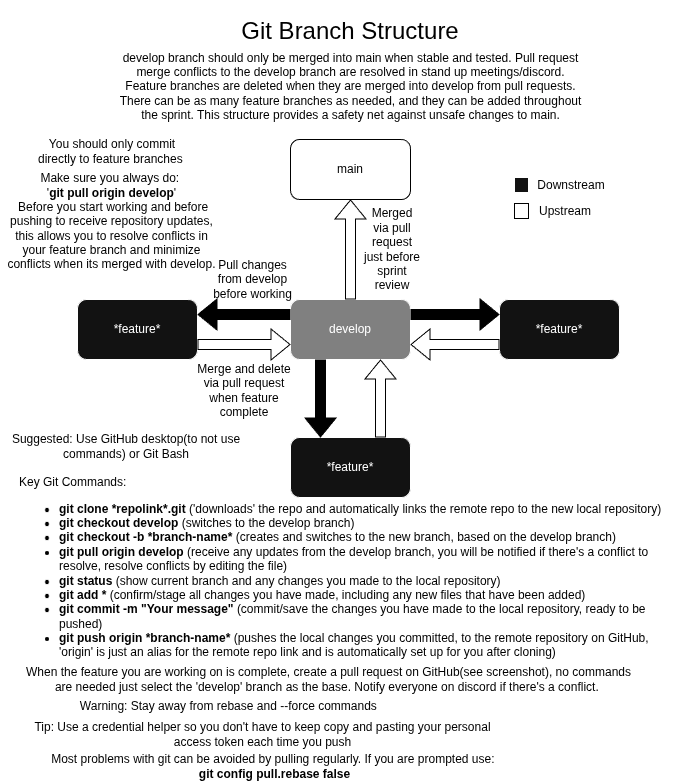

The diagram above was exported from draw.io. Its source (the exported page's mxGraphModel, read from the mxfile embedded in the PNG):
<mxGraphModel dx="1360" dy="765" grid="0" gridSize="10" guides="1" tooltips="1" connect="1" arrows="1" fold="1" page="1" pageScale="1" pageWidth="850" pageHeight="1100" background="light-dark(#FFFFFF,#FFFFFF)" math="0" shadow="0">
  <root>
    <mxCell id="0" />
    <mxCell id="1" parent="0" />
    <mxCell id="sBjfxRca8YyDUz5wHOZF-1" value="&lt;font style=&quot;color: light-dark(rgb(0, 0, 0), rgb(0, 0, 0));&quot;&gt;main&lt;/font&gt;" style="rounded=1;whiteSpace=wrap;html=1;fillColor=light-dark(#FFFFFF,#FFFFFF);strokeColor=light-dark(#000000,#000000);" parent="1" vertex="1">
      <mxGeometry x="365" y="156" width="120" height="60" as="geometry" />
    </mxCell>
    <mxCell id="sBjfxRca8YyDUz5wHOZF-2" value="develop" style="rounded=1;whiteSpace=wrap;html=1;fillColor=light-dark(#000000,#808080);" parent="1" vertex="1">
      <mxGeometry x="365" y="316" width="120" height="60" as="geometry" />
    </mxCell>
    <mxCell id="sBjfxRca8YyDUz5wHOZF-3" value="" style="shape=flexArrow;endArrow=classic;html=1;rounded=0;strokeColor=light-dark(#000000,#000000);entryX=0.5;entryY=1;entryDx=0;entryDy=0;exitX=0.5;exitY=0;exitDx=0;exitDy=0;" parent="1" source="sBjfxRca8YyDUz5wHOZF-2" target="sBjfxRca8YyDUz5wHOZF-1" edge="1">
      <mxGeometry width="50" height="50" relative="1" as="geometry">
        <mxPoint x="473" y="472" as="sourcePoint" />
        <mxPoint x="523" y="422" as="targetPoint" />
      </mxGeometry>
    </mxCell>
    <mxCell id="sBjfxRca8YyDUz5wHOZF-5" value="&lt;font style=&quot;color: light-dark(rgb(0, 0, 0), rgb(0, 0, 0));&quot;&gt;Merged via pull request just before sprint review&lt;/font&gt;" style="text;html=1;whiteSpace=wrap;strokeColor=none;fillColor=none;align=center;verticalAlign=middle;rounded=0;" parent="1" vertex="1">
      <mxGeometry x="437" y="251" width="60" height="30" as="geometry" />
    </mxCell>
    <mxCell id="sBjfxRca8YyDUz5wHOZF-8" value="*feature*" style="rounded=1;whiteSpace=wrap;html=1;" parent="1" vertex="1">
      <mxGeometry x="152" y="316" width="120" height="60" as="geometry" />
    </mxCell>
    <mxCell id="sBjfxRca8YyDUz5wHOZF-9" value="&lt;font style=&quot;color: light-dark(rgb(0, 0, 0), rgb(0, 0, 0)); font-size: 24px;&quot;&gt;Git Branch&lt;/font&gt;&amp;nbsp; &lt;font style=&quot;color: light-dark(rgb(0, 0, 0), rgb(0, 0, 0)); font-size: 24px;&quot;&gt;Structure&lt;/font&gt;" style="text;html=1;whiteSpace=wrap;strokeColor=none;fillColor=none;align=center;verticalAlign=middle;rounded=0;" parent="1" vertex="1">
      <mxGeometry x="296" y="17" width="258" height="61" as="geometry" />
    </mxCell>
    <mxCell id="sBjfxRca8YyDUz5wHOZF-11" value="*feature*" style="rounded=1;whiteSpace=wrap;html=1;" parent="1" vertex="1">
      <mxGeometry x="365" y="454" width="120" height="60" as="geometry" />
    </mxCell>
    <mxCell id="sBjfxRca8YyDUz5wHOZF-12" value="*feature*" style="rounded=1;whiteSpace=wrap;html=1;" parent="1" vertex="1">
      <mxGeometry x="574" y="316" width="120" height="60" as="geometry" />
    </mxCell>
    <mxCell id="sBjfxRca8YyDUz5wHOZF-13" value="" style="shape=flexArrow;endArrow=classic;html=1;rounded=0;strokeColor=light-dark(#000000,#000000);exitX=1;exitY=0.75;exitDx=0;exitDy=0;entryX=0;entryY=0.75;entryDx=0;entryDy=0;" parent="1" source="sBjfxRca8YyDUz5wHOZF-8" target="sBjfxRca8YyDUz5wHOZF-2" edge="1">
      <mxGeometry width="50" height="50" relative="1" as="geometry">
        <mxPoint x="251" y="403" as="sourcePoint" />
        <mxPoint x="401" y="407" as="targetPoint" />
      </mxGeometry>
    </mxCell>
    <mxCell id="sBjfxRca8YyDUz5wHOZF-14" value="" style="shape=flexArrow;endArrow=classic;html=1;rounded=0;strokeColor=light-dark(#000000,#000000);entryX=1;entryY=0.25;entryDx=0;entryDy=0;exitX=0;exitY=0.25;exitDx=0;exitDy=0;fillColor=light-dark(#FFFFFF,#000000);" parent="1" source="sBjfxRca8YyDUz5wHOZF-2" target="sBjfxRca8YyDUz5wHOZF-8" edge="1">
      <mxGeometry width="50" height="50" relative="1" as="geometry">
        <mxPoint x="313" y="286" as="sourcePoint" />
        <mxPoint x="313" y="386" as="targetPoint" />
      </mxGeometry>
    </mxCell>
    <mxCell id="sBjfxRca8YyDUz5wHOZF-15" value="&lt;font style=&quot;color: light-dark(rgb(0, 0, 0), rgb(0, 0, 0));&quot;&gt;Pull changes from develop before working&lt;/font&gt;" style="text;html=1;whiteSpace=wrap;strokeColor=none;fillColor=none;align=center;verticalAlign=middle;rounded=0;" parent="1" vertex="1">
      <mxGeometry x="284" y="281" width="87" height="30" as="geometry" />
    </mxCell>
    <mxCell id="sBjfxRca8YyDUz5wHOZF-16" value="&lt;font style=&quot;color: light-dark(rgb(0, 0, 0), rgb(0, 0, 0));&quot;&gt;Merge and delete via pull request when feature complete&lt;/font&gt;" style="text;html=1;whiteSpace=wrap;strokeColor=none;fillColor=none;align=center;verticalAlign=middle;rounded=0;" parent="1" vertex="1">
      <mxGeometry x="264" y="384" width="110" height="45" as="geometry" />
    </mxCell>
    <mxCell id="sBjfxRca8YyDUz5wHOZF-17" value="&lt;font style=&quot;color: light-dark(rgb(0, 0, 0), rgb(0, 0, 0));&quot;&gt;develop branch should only be merged into main when stable and tested. Pull request merge conflicts to the develop branch are resolved in stand up meetings/discord. Feature branches are deleted when they are merged into develop from pull requests. There can be as many feature branches as needed, and they can be added throughout the sprint. This structure provides a safety net against unsafe changes to main.&lt;/font&gt;" style="text;html=1;whiteSpace=wrap;strokeColor=none;fillColor=none;align=center;verticalAlign=middle;rounded=0;" parent="1" vertex="1">
      <mxGeometry x="192" y="65" width="467" height="76" as="geometry" />
    </mxCell>
    <mxCell id="sBjfxRca8YyDUz5wHOZF-18" value="" style="shape=flexArrow;endArrow=classic;html=1;rounded=0;strokeColor=light-dark(#000000,#000000);entryX=0;entryY=0.25;entryDx=0;entryDy=0;exitX=1;exitY=0.25;exitDx=0;exitDy=0;fillColor=light-dark(#FFFFFF,#000000);" parent="1" source="sBjfxRca8YyDUz5wHOZF-2" target="sBjfxRca8YyDUz5wHOZF-12" edge="1">
      <mxGeometry width="50" height="50" relative="1" as="geometry">
        <mxPoint x="522" y="360" as="sourcePoint" />
        <mxPoint x="522" y="460" as="targetPoint" />
      </mxGeometry>
    </mxCell>
    <mxCell id="sBjfxRca8YyDUz5wHOZF-19" value="" style="shape=flexArrow;endArrow=classic;html=1;rounded=0;strokeColor=light-dark(#000000,#000000);entryX=1;entryY=0.75;entryDx=0;entryDy=0;exitX=0;exitY=0.75;exitDx=0;exitDy=0;" parent="1" source="sBjfxRca8YyDUz5wHOZF-12" target="sBjfxRca8YyDUz5wHOZF-2" edge="1">
      <mxGeometry width="50" height="50" relative="1" as="geometry">
        <mxPoint x="540" y="465" as="sourcePoint" />
        <mxPoint x="540" y="365" as="targetPoint" />
      </mxGeometry>
    </mxCell>
    <mxCell id="sBjfxRca8YyDUz5wHOZF-21" value="" style="shape=flexArrow;endArrow=classic;html=1;rounded=0;strokeColor=light-dark(#000000,#000000);entryX=0.75;entryY=1;entryDx=0;entryDy=0;exitX=0.75;exitY=0;exitDx=0;exitDy=0;" parent="1" source="sBjfxRca8YyDUz5wHOZF-11" target="sBjfxRca8YyDUz5wHOZF-2" edge="1">
      <mxGeometry width="50" height="50" relative="1" as="geometry">
        <mxPoint x="468" y="410" as="sourcePoint" />
        <mxPoint x="379" y="410" as="targetPoint" />
      </mxGeometry>
    </mxCell>
    <mxCell id="sBjfxRca8YyDUz5wHOZF-22" value="" style="shape=flexArrow;endArrow=classic;html=1;rounded=0;strokeColor=light-dark(#000000,#000000);entryX=0.25;entryY=0;entryDx=0;entryDy=0;exitX=0.25;exitY=1;exitDx=0;exitDy=0;fillColor=light-dark(#FFFFFF,#000000);" parent="1" source="sBjfxRca8YyDUz5wHOZF-2" target="sBjfxRca8YyDUz5wHOZF-11" edge="1">
      <mxGeometry width="50" height="50" relative="1" as="geometry">
        <mxPoint x="303" y="424" as="sourcePoint" />
        <mxPoint x="303" y="524" as="targetPoint" />
      </mxGeometry>
    </mxCell>
    <mxCell id="sBjfxRca8YyDUz5wHOZF-23" value="" style="rounded=0;whiteSpace=wrap;html=1;" parent="1" vertex="1">
      <mxGeometry x="589" y="194" width="14" height="15" as="geometry" />
    </mxCell>
    <mxCell id="sBjfxRca8YyDUz5wHOZF-24" value="&lt;font style=&quot;color: light-dark(rgb(0, 0, 0), rgb(0, 0, 0));&quot;&gt;Downstream&lt;/font&gt;" style="text;html=1;whiteSpace=wrap;strokeColor=none;fillColor=none;align=center;verticalAlign=middle;rounded=0;" parent="1" vertex="1">
      <mxGeometry x="616" y="186.5" width="60" height="30" as="geometry" />
    </mxCell>
    <mxCell id="sBjfxRca8YyDUz5wHOZF-25" value="" style="rounded=0;whiteSpace=wrap;html=1;strokeColor=light-dark(#000000,#000000);fillColor=none;" parent="1" vertex="1">
      <mxGeometry x="589" y="220" width="14" height="15" as="geometry" />
    </mxCell>
    <mxCell id="sBjfxRca8YyDUz5wHOZF-29" value="" style="edgeStyle=orthogonalEdgeStyle;rounded=0;orthogonalLoop=1;jettySize=auto;html=1;" parent="1" source="sBjfxRca8YyDUz5wHOZF-28" target="sBjfxRca8YyDUz5wHOZF-12" edge="1">
      <mxGeometry relative="1" as="geometry" />
    </mxCell>
    <mxCell id="sBjfxRca8YyDUz5wHOZF-28" value="&lt;font style=&quot;color: light-dark(rgb(0, 0, 0), rgb(0, 0, 0));&quot;&gt;Upstream&lt;/font&gt;" style="text;html=1;whiteSpace=wrap;strokeColor=none;fillColor=none;align=center;verticalAlign=middle;rounded=0;" parent="1" vertex="1">
      <mxGeometry x="610" y="212.5" width="60" height="30" as="geometry" />
    </mxCell>
    <mxCell id="sBjfxRca8YyDUz5wHOZF-31" value="&lt;div style=&quot;&quot;&gt;&lt;span style=&quot;background-color: transparent;&quot;&gt;Key Git Commands:&amp;nbsp;&lt;/span&gt;&lt;/div&gt;&lt;div&gt;&lt;ul&gt;&lt;li&gt;&lt;font style=&quot;&quot;&gt;&lt;b&gt;git clone *repolink*.git&lt;/b&gt;&lt;/font&gt;&amp;nbsp;('downloads' the repo and automatically links the remote repo to the new local repository)&lt;/li&gt;&lt;li&gt;&lt;b&gt;git checkout develop&lt;/b&gt; (switches to the develop branch)&lt;/li&gt;&lt;li&gt;&lt;b&gt;git checkout -b *branch-name*&lt;/b&gt; (creates and switches to the new branch, based on the develop branch)&lt;/li&gt;&lt;li&gt;&lt;b&gt;git pull origin develop&lt;/b&gt; (receive any updates from the develop branch, you will be notified if there's a conflict to resolve, resolve conflicts by editing the file)&lt;/li&gt;&lt;li&gt;&lt;font style=&quot;&quot;&gt;&lt;b&gt;git status&lt;/b&gt; (show current branch and any changes you made to the local repository)&lt;/font&gt;&lt;/li&gt;&lt;li&gt;&lt;font style=&quot;&quot;&gt;&lt;b&gt;git add * &lt;/b&gt;(confirm/stage all changes you have made, including any new files that have been added)&amp;nbsp;&lt;/font&gt;&lt;/li&gt;&lt;li&gt;&lt;font style=&quot;&quot;&gt;&lt;b&gt;git commit -m &quot;Your message&quot; &lt;/b&gt;(commit/save the changes you have made to the local repository, ready to be pushed)&lt;/font&gt;&lt;/li&gt;&lt;li&gt;&lt;font style=&quot;&quot;&gt;&lt;b&gt;git push origin *branch-name* &lt;/b&gt;(pushes the local changes you committed, to the remote repository on GitHub, 'origin' is just an alias for the remote repo link and is automatically set up for you after cloning)&lt;/font&gt;&lt;/li&gt;&lt;/ul&gt;&lt;/div&gt;" style="text;html=1;whiteSpace=wrap;strokeColor=none;fillColor=none;align=left;verticalAlign=middle;rounded=0;fontColor=light-dark(#000000,#000000);" parent="1" vertex="1">
      <mxGeometry x="92" y="532" width="666" height="115" as="geometry" />
    </mxCell>
    <mxCell id="sBjfxRca8YyDUz5wHOZF-36" value="" style="group" parent="1" vertex="1" connectable="0">
      <mxGeometry x="79" y="153" width="215" height="130" as="geometry" />
    </mxCell>
    <mxCell id="sBjfxRca8YyDUz5wHOZF-30" value="&lt;font style=&quot;color: light-dark(rgb(0, 0, 0), rgb(0, 0, 0));&quot;&gt;Make sure you always do:&amp;nbsp;&lt;/font&gt;&lt;div&gt;&lt;font style=&quot;color: light-dark(rgb(0, 0, 0), rgb(0, 0, 0));&quot;&gt;'&lt;b&gt;git pull origin develop&lt;/b&gt;'&lt;/font&gt;&lt;div&gt;&lt;font style=&quot;color: light-dark(rgb(0, 0, 0), rgb(0, 0, 0));&quot;&gt;&amp;nbsp;Before you start working and before pushing to receive repository updates, this allows you to resolve conflicts in your feature branch and minimize conflicts when its merged with develop.&lt;/font&gt;&lt;/div&gt;&lt;/div&gt;" style="text;html=1;whiteSpace=wrap;strokeColor=none;fillColor=none;align=center;verticalAlign=middle;rounded=0;" parent="sBjfxRca8YyDUz5wHOZF-36" vertex="1">
      <mxGeometry y="39" width="215" height="91" as="geometry" />
    </mxCell>
    <mxCell id="sBjfxRca8YyDUz5wHOZF-35" value="&lt;font style=&quot;color: light-dark(rgb(0, 0, 0), rgb(0, 0, 0));&quot;&gt;You should only commit directly to feature branches&lt;/font&gt;&amp;nbsp;" style="text;html=1;whiteSpace=wrap;strokeColor=none;fillColor=none;align=center;verticalAlign=middle;rounded=0;" parent="sBjfxRca8YyDUz5wHOZF-36" vertex="1">
      <mxGeometry x="27.5" width="160" height="30" as="geometry" />
    </mxCell>
    <mxCell id="pYqju4A88T1zyur4Gv5B-1" value="&lt;font style=&quot;color: light-dark(rgb(0, 0, 0), rgb(0, 0, 0));&quot;&gt;Suggested: Use GitHub desktop(to not use commands) or Git Bash&lt;/font&gt;" style="text;html=1;whiteSpace=wrap;strokeColor=none;fillColor=none;align=center;verticalAlign=middle;rounded=0;" vertex="1" parent="1">
      <mxGeometry x="75" y="448" width="252" height="30" as="geometry" />
    </mxCell>
    <mxCell id="pYqju4A88T1zyur4Gv5B-2" value="" style="group" vertex="1" connectable="0" parent="1">
      <mxGeometry x="96" y="681" width="615" height="85" as="geometry" />
    </mxCell>
    <mxCell id="sBjfxRca8YyDUz5wHOZF-32" value="&lt;font style=&quot;color: light-dark(rgb(0, 0, 0), rgb(0, 0, 0));&quot;&gt;Warning: Stay away from rebase and --force commands&amp;nbsp;&lt;/font&gt;" style="text;html=1;whiteSpace=wrap;strokeColor=none;fillColor=none;align=center;verticalAlign=middle;rounded=0;" parent="pYqju4A88T1zyur4Gv5B-2" vertex="1">
      <mxGeometry x="14" y="25" width="390" height="34" as="geometry" />
    </mxCell>
    <mxCell id="sBjfxRca8YyDUz5wHOZF-34" value="&lt;font style=&quot;color: light-dark(rgb(0, 0, 0), rgb(0, 0, 0));&quot;&gt;Tip: Use a credential helper so you don't have to keep copy and pasting your personal access token each time you push&lt;/font&gt;" style="text;html=1;whiteSpace=wrap;strokeColor=none;fillColor=none;align=center;verticalAlign=middle;rounded=0;" parent="pYqju4A88T1zyur4Gv5B-2" vertex="1">
      <mxGeometry x="2.5" y="55" width="476.5" height="30" as="geometry" />
    </mxCell>
    <mxCell id="sBjfxRca8YyDUz5wHOZF-37" value="&lt;font style=&quot;color: light-dark(rgb(0, 0, 0), rgb(0, 0, 0));&quot;&gt;When&lt;/font&gt;&lt;font style=&quot;&quot;&gt;&amp;nbsp;&lt;/font&gt;&lt;font style=&quot;color: light-dark(rgb(0, 0, 0), rgb(0, 0, 0));&quot;&gt;the feature you are working on is complete, create a pull request on GitHub(see screenshot), no commands are needed just select the 'develop' branch as the base. Notify everyone on discord if there's a conflict.&lt;/font&gt;&amp;nbsp;" style="text;html=1;whiteSpace=wrap;strokeColor=none;fillColor=none;align=center;verticalAlign=middle;rounded=0;" parent="pYqju4A88T1zyur4Gv5B-2" vertex="1">
      <mxGeometry width="615" height="30" as="geometry" />
    </mxCell>
    <mxCell id="pYqju4A88T1zyur4Gv5B-4" value="&lt;font style=&quot;color: light-dark(rgb(0, 0, 0), rgb(0, 0, 0));&quot;&gt;Most problems with git can be avoided by pulling regularly. If you are prompted use:&amp;nbsp; &lt;b&gt;git config pull.rebase false&lt;/b&gt;&lt;/font&gt;" style="text;html=1;whiteSpace=wrap;strokeColor=none;fillColor=none;align=center;verticalAlign=middle;rounded=0;" vertex="1" parent="1">
      <mxGeometry x="125" y="768" width="449" height="30" as="geometry" />
    </mxCell>
  </root>
</mxGraphModel>